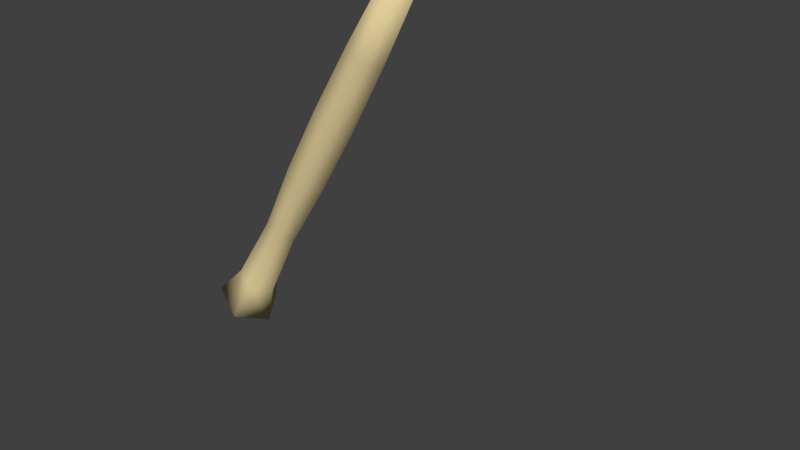 # Source: WickBackUP.blend  (saved by Blender 2.79.0; exported with 4.5.12 LTS)
import bpy
from mathutils import Matrix  # noqa: F401  (used for matrix-valued properties, if any)

bpy.ops.wm.read_factory_settings(use_empty=True)
scene = bpy.context.scene
scene.name = 'Scene'

# ---- collections
col_collection_1 = bpy.data.collections.new('Collection 1'); scene.collection.children.link(col_collection_1)

# ---- materials (node trees are filled in below, after node groups)
mat_wickmat = bpy.data.materials.new('WickMat')
mat_wickmat.alpha_threshold = 0.0
mat_wickmat.use_transparent_shadow = False
mat_wickmat.diffuse_color = (0.8, 0.6517, 0.3475, 1.0)
mat_wickmat.roughness = 0.5

# ---- material node trees

# ---- world
world_world = bpy.data.worlds.new('World'); scene.world = world_world
world_world.color = (0.05088, 0.05088, 0.05088)
world_world.use_sun_shadow = False
world_world.sun_shadow_jitter_overblur = 0.0
world_world.cycles.sampling_method = 'MANUAL'

# ---- meshes
me_cylinder_001 = bpy.data.meshes.new('Cylinder.001')
me_cylinder_001.from_pydata([(0.02576, 0.02223, 0.02497), (0.05411, 0.02223, -0.7211), (0.007175, 0.04782, 0.02497), (0.01594, 0.07478, -0.7211), (-0.0229, 0.03805, 0.02497), (-0.04584, 0.05471, -0.7211), (-0.0229, 0.006421, 0.02497), (-0.04584, -0.01024, -0.7211), (0.007175, -0.003352, 0.02497), (0.01594, -0.03031, -0.7211), (0.03435, 0.02223, -0.6568), (0.009827, 0.05598, -0.6568), (-0.02985, 0.04309, -0.6568), (-0.02985, 0.001377, -0.6568), (0.009827, -0.01151, -0.6568), (0.007702, 0.04944, -0.5204), (0.009794, 0.05588, -0.3841), (0.01013, 0.05691, -0.2477), (0.009236, 0.05416, -0.1114), (-0.02428, 0.03905, -0.5204), (-0.02976, 0.04303, -0.3841), (-0.03064, 0.04366, -0.2477), (-0.0283, 0.04197, -0.1114), (-0.02428, 0.005419, -0.5204), (-0.02976, 0.001439, -0.3841), (-0.03064, 0.0008033, -0.2477), (-0.0283, 0.002502, -0.1114), (0.007702, -0.004974, -0.5204), (0.009794, -0.01141, -0.3841), (0.01013, -0.01244, -0.2477), (0.009236, -0.009693, -0.1114), (0.03243, 0.02223, -0.1114), (0.03532, 0.02223, -0.2477), (0.03424, 0.02223, -0.3841), (0.02747, 0.02223, -0.5204)], [], [(10, 1, 3, 11), (11, 3, 5, 12), (12, 5, 7, 13), (3, 1, 9, 7, 5), (13, 7, 9, 14), (14, 9, 1, 10), (0, 2, 4, 6, 8), (27, 14, 10, 34), (23, 13, 14, 27), (19, 12, 13, 23), (15, 11, 12, 19), (34, 10, 11, 15), (0, 31, 18, 2), (31, 32, 17, 18), (32, 33, 16, 17), (33, 34, 15, 16), (2, 18, 22, 4), (18, 17, 21, 22), (17, 16, 20, 21), (16, 15, 19, 20), (4, 22, 26, 6), (22, 21, 25, 26), (21, 20, 24, 25), (20, 19, 23, 24), (6, 26, 30, 8), (26, 25, 29, 30), (25, 24, 28, 29), (24, 23, 27, 28), (8, 30, 31, 0), (30, 29, 32, 31), (29, 28, 33, 32), (28, 27, 34, 33)])
me_cylinder_001.polygons.foreach_set('use_smooth', [True] * 32)
_uv = me_cylinder_001.uv_layers.new(name='UVMap')
_uv.uv.foreach_set('vector', [0.09322, 0.09617, 0.06989, 0.01265, 0.1445, 8.186e-05, 0.1532, 0.09124, 0.1532, 0.09124, 0.1445, 8.186e-05, 0.2226, 8.19e-05, 0.2152, 0.09444, 0.2152, 0.09444, 0.2226, 8.19e-05, 0.3032, 0.01463, 0.2761, 0.1063, 0.5144, 0.06887, 0.4644, 0.1377, 0.3836, 0.1114, 0.3836, 0.02636, 0.4644, 8.186e-05, 0.2761, 0.1063, 0.3032, 0.01463, 0.3834, 0.05143, 0.3315, 0.1267, 0.03883, 0.1093, 8.186e-05, 0.03969, 0.06989, 0.01265, 0.09322, 0.09617, 0.3964, 0.1378, 0.4378, 0.1378, 0.4506, 0.1772, 0.4171, 0.2015, 0.3836, 0.1772, 0.05856, 0.2893, 0.03883, 0.1093, 0.09322, 0.09617, 0.1044, 0.2903, 0.2446, 0.2989, 0.2761, 0.1063, 0.3315, 0.1267, 0.2893, 0.3032, 0.1981, 0.2951, 0.2152, 0.09444, 0.2761, 0.1063, 0.2446, 0.2989, 0.151, 0.2922, 0.1532, 0.09124, 0.2152, 0.09444, 0.1981, 0.2951, 0.1044, 0.2903, 0.09322, 0.09617, 0.1532, 0.09124, 0.151, 0.2922, 0.08254, 0.9885, 0.07648, 0.815, 0.1261, 0.8151, 0.1232, 0.9882, 0.07648, 0.815, 0.07738, 0.6435, 0.1312, 0.6452, 0.1261, 0.8151, 0.07738, 0.6435, 0.08703, 0.4719, 0.1395, 0.4752, 0.1312, 0.6452, 0.08703, 0.4719, 0.1044, 0.2903, 0.151, 0.2922, 0.1395, 0.4752, 0.1232, 0.9882, 0.1261, 0.8151, 0.1756, 0.8171, 0.1638, 0.99, 0.1261, 0.8151, 0.1312, 0.6452, 0.1847, 0.6473, 0.1756, 0.8171, 0.1312, 0.6452, 0.1395, 0.4752, 0.1916, 0.4775, 0.1847, 0.6473, 0.1395, 0.4752, 0.151, 0.2922, 0.1981, 0.2951, 0.1916, 0.4775, 0.1638, 0.99, 0.1756, 0.8171, 0.2252, 0.821, 0.2043, 0.9939, 0.1756, 0.8171, 0.1847, 0.6473, 0.2384, 0.6498, 0.2252, 0.821, 0.1847, 0.6473, 0.1916, 0.4775, 0.2438, 0.4788, 0.2384, 0.6498, 0.1916, 0.4775, 0.1981, 0.2951, 0.2446, 0.2989, 0.2438, 0.4788, 0.2043, 0.9939, 0.2252, 0.821, 0.2752, 0.8268, 0.2447, 0.9999, 0.2252, 0.821, 0.2384, 0.6498, 0.2928, 0.6529, 0.2752, 0.8268, 0.2384, 0.6498, 0.2438, 0.4788, 0.2963, 0.4789, 0.2928, 0.6529, 0.2438, 0.4788, 0.2446, 0.2989, 0.2893, 0.3032, 0.2963, 0.4789, 0.04211, 0.991, 0.02637, 0.8168, 0.07648, 0.815, 0.08254, 0.9885, 0.02637, 0.8168, 0.02282, 0.6422, 0.07738, 0.6435, 0.07648, 0.815, 0.02282, 0.6422, 0.03343, 0.4672, 0.08703, 0.4719, 0.07738, 0.6435, 0.03343, 0.4672, 0.05856, 0.2893, 0.1044, 0.2903, 0.08703, 0.4719])
me_cylinder_001.materials.append(mat_wickmat)
me_cylinder_001.use_remesh_preserve_volume = False
me_cylinder_001.use_remesh_preserve_attributes = False
me_cylinder_001.use_mirror_vertex_groups = False
me_cylinder_001.update()
arm_armature_001 = bpy.data.armatures.new('Armature.001')  # bones are not reproduced

# ---- objects
ob_armature = bpy.data.objects.new('Armature', arm_armature_001)
ob_wickmodel = bpy.data.objects.new('WickModel', me_cylinder_001)

# ---- transforms, parenting, visibility, modifiers, constraints
ob_armature.location = (0.6356, -0.02162, -2.857)
ob_armature.rotation_euler = (1.972e-08, 0.5115, 7.542e-08)
ob_armature.delta_location = (-0.637, 0.3905, 2.827)
ob_armature.show_in_front = True
ob_armature.lineart.crease_threshold = 0.0
ob_wickmodel.parent = ob_armature
ob_wickmodel.matrix_parent_inverse = Matrix(((1.0, 0.0, 0.0, 0.3204), (0.0, 1.0, 0.0, -0.3689), (0.0, 0.0, 1.0, -0.594), (0.0, 0.0, 0.0, 1.0)))
ob_wickmodel.location = (0.316, 0.3373, -2.221)
ob_wickmodel.delta_location = (-0.6364, 0.03152, 2.815)
ob_wickmodel.lock_location = (True, True, True)
ob_wickmodel.lock_rotation = (False, True, True)
ob_wickmodel.lock_scale = (True, True, True)
ob_wickmodel.lineart.crease_threshold = 0.0
_vg = ob_wickmodel.vertex_groups.new(name='Bone')
for _i, _w in zip([0, 2, 4, 6, 8, 18, 22, 26, 30, 31], [0.9999, 0.9996, 0.9992, 0.9992, 0.9996, 0.9862, 0.9773, 0.9762, 0.9838, 0.9923]): _vg.add([_i], _w, 'REPLACE')
_vg = ob_wickmodel.vertex_groups.new(name='Bone.001')
for _i, _w in zip([17, 21, 25, 29, 32], [0.9701, 0.9519, 0.9496, 0.9649, 0.982]): _vg.add([_i], _w, 'REPLACE')
_vg = ob_wickmodel.vertex_groups.new(name='Bone.002')
for _i, _w in zip([16, 20, 24, 28, 33], [0.9719, 0.9543, 0.9521, 0.9669, 0.9835]): _vg.add([_i], _w, 'REPLACE')
_vg = ob_wickmodel.vertex_groups.new(name='Bone.003')
for _i, _w in zip([12, 13, 15, 19, 23, 27, 34], [0.002156, 0.005904, 0.9797, 0.9644, 0.9626, 0.9753, 0.9906]): _vg.add([_i], _w, 'REPLACE')
_vg = ob_wickmodel.vertex_groups.new(name='Bone.004')
for _i, _w in zip([1, 3, 5, 7, 9, 10, 11, 12, 13, 14], [0.9984, 0.9971, 0.9949, 0.9945, 0.9963, 0.9899, 0.984, 0.9735, 0.9715, 0.9796]): _vg.add([_i], _w, 'REPLACE')
_m = ob_wickmodel.modifiers.new('Armature', 'ARMATURE')
_m.object = ob_armature

# ---- collection membership
col_collection_1.objects.link(ob_armature)
col_collection_1.objects.link(ob_wickmodel)

# ---- scene / render settings (as saved in the file)
scene.frame_start = 1; scene.frame_end = 20; scene.frame_set(20)
scene.render.engine = 'BLENDER_EEVEE_NEXT'
scene.render.resolution_percentage = 50
scene.render.dither_intensity = 0.0
scene.cycles.use_denoising = False
scene.cycles.samples = 128
scene.cycles.sampling_pattern = 'TABULATED_SOBOL'
scene.cycles.use_adaptive_sampling = False
scene.cycles.use_light_tree = False
scene.cycles.blur_glossy = 0.0
scene.cycles.sample_clamp_indirect = 0.0
scene.view_settings.view_transform = 'Standard'
bpy.context.view_layer.update()

# ---- added for rendering (the .blend has no active camera and no usable light): camera, sun
cam_auto = bpy.data.cameras.new('AutoCamera')
cam_auto.lens = 50.0
cam_auto.sensor_width = 36.0
cam_auto.clip_end = 1000.0
ob_auto_camera = bpy.data.objects.new('AutoCamera', cam_auto)
scene.collection.objects.link(ob_auto_camera)
ob_auto_camera.location = (0.9799, -0.78012, 0.391189)
ob_auto_camera.rotation_euler = (1.09748, -7.21219e-08, 0.694738)
scene.camera = ob_auto_camera
light_auto_sun = bpy.data.lights.new('AutoSun', 'SUN')
light_auto_sun.energy = 3.0
light_auto_sun.angle = 0.0523599
ob_auto_sun = bpy.data.objects.new('AutoSun', light_auto_sun)
scene.collection.objects.link(ob_auto_sun)
ob_auto_sun.rotation_euler = (0.872665, 0.174533, 0.523599)
bpy.context.view_layer.update()
